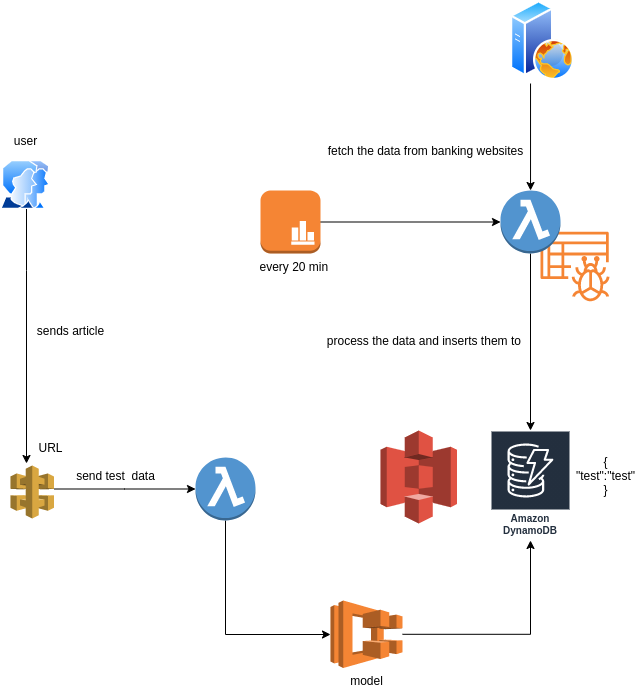

The diagram above was exported from draw.io. Its source (the exported page's mxGraphModel, read from the mxfile embedded in the PNG):
<mxGraphModel dx="801" dy="462" grid="1" gridSize="10" guides="1" tooltips="1" connect="1" arrows="1" fold="1" page="1" pageScale="1" pageWidth="850" pageHeight="1100" math="0" shadow="0">
  <root>
    <mxCell id="0" />
    <mxCell id="1" parent="0" />
    <mxCell id="EZ4RN2dat9qIULOmcwog-1" value="" style="outlineConnect=0;fontColor=#000000;gradientColor=none;fillColor=#F58534;strokeColor=#000000;dashed=0;verticalLabelPosition=bottom;verticalAlign=top;align=center;html=1;fontSize=12;fontStyle=0;aspect=fixed;pointerEvents=1;shape=mxgraph.aws4.glue_crawlers;fontFamily=Helvetica;" parent="1" vertex="1">
      <mxGeometry x="700" y="260" width="69" height="72" as="geometry" />
    </mxCell>
    <mxCell id="EZ4RN2dat9qIULOmcwog-5" style="edgeStyle=orthogonalEdgeStyle;rounded=0;orthogonalLoop=1;jettySize=auto;html=1;exitX=0.313;exitY=1.038;exitDx=0;exitDy=0;exitPerimeter=0;" parent="1" source="EZ4RN2dat9qIULOmcwog-3" target="EZ4RN2dat9qIULOmcwog-2" edge="1">
      <mxGeometry relative="1" as="geometry" />
    </mxCell>
    <mxCell id="EZ4RN2dat9qIULOmcwog-7" style="edgeStyle=orthogonalEdgeStyle;rounded=0;orthogonalLoop=1;jettySize=auto;html=1;" parent="1" source="EZ4RN2dat9qIULOmcwog-2" target="EZ4RN2dat9qIULOmcwog-4" edge="1">
      <mxGeometry relative="1" as="geometry" />
    </mxCell>
    <mxCell id="EZ4RN2dat9qIULOmcwog-2" value="" style="outlineConnect=0;dashed=0;verticalLabelPosition=bottom;verticalAlign=top;align=center;html=1;shape=mxgraph.aws3.lambda_function;fillColor=#5294CF;gradientColor=none;" parent="1" vertex="1">
      <mxGeometry x="660" y="220" width="60" height="63" as="geometry" />
    </mxCell>
    <mxCell id="EZ4RN2dat9qIULOmcwog-3" value="" style="aspect=fixed;perimeter=ellipsePerimeter;html=1;align=center;shadow=0;dashed=0;spacingTop=3;image;image=img/lib/active_directory/web_server.svg;" parent="1" vertex="1">
      <mxGeometry x="670" y="30" width="64" height="80" as="geometry" />
    </mxCell>
    <mxCell id="EZ4RN2dat9qIULOmcwog-4" value="Amazon DynamoDB" style="outlineConnect=0;fontColor=#232F3E;gradientColor=none;strokeColor=#ffffff;fillColor=#232F3E;dashed=0;verticalLabelPosition=middle;verticalAlign=bottom;align=center;html=1;whiteSpace=wrap;fontSize=10;fontStyle=1;spacing=3;shape=mxgraph.aws4.productIcon;prIcon=mxgraph.aws4.dynamodb;" parent="1" vertex="1">
      <mxGeometry x="650" y="460" width="80" height="110" as="geometry" />
    </mxCell>
    <mxCell id="EZ4RN2dat9qIULOmcwog-6" value="fetch the data from banking websites" style="text;html=1;align=center;verticalAlign=middle;resizable=0;points=[];autosize=1;" parent="1" vertex="1">
      <mxGeometry x="480" y="170" width="210" height="20" as="geometry" />
    </mxCell>
    <mxCell id="EZ4RN2dat9qIULOmcwog-8" value="process the data and inserts them to&amp;nbsp;" style="text;html=1;align=center;verticalAlign=middle;resizable=0;points=[];autosize=1;" parent="1" vertex="1">
      <mxGeometry x="480" y="360" width="210" height="20" as="geometry" />
    </mxCell>
    <mxCell id="EZ4RN2dat9qIULOmcwog-9" value="{&lt;br&gt;&quot;test&quot;:&quot;test&quot;&lt;br&gt;}" style="text;html=1;align=center;verticalAlign=middle;resizable=0;points=[];autosize=1;" parent="1" vertex="1">
      <mxGeometry x="730" y="480" width="70" height="50" as="geometry" />
    </mxCell>
    <mxCell id="EZ4RN2dat9qIULOmcwog-29" style="edgeStyle=orthogonalEdgeStyle;rounded=0;orthogonalLoop=1;jettySize=auto;html=1;" parent="1" source="EZ4RN2dat9qIULOmcwog-10" target="EZ4RN2dat9qIULOmcwog-28" edge="1">
      <mxGeometry relative="1" as="geometry">
        <Array as="points">
          <mxPoint x="385" y="664" />
        </Array>
      </mxGeometry>
    </mxCell>
    <mxCell id="EZ4RN2dat9qIULOmcwog-10" value="" style="outlineConnect=0;dashed=0;verticalLabelPosition=bottom;verticalAlign=top;align=center;html=1;shape=mxgraph.aws3.lambda_function;fillColor=#5294CF;gradientColor=none;" parent="1" vertex="1">
      <mxGeometry x="355" y="487" width="60" height="63" as="geometry" />
    </mxCell>
    <mxCell id="EZ4RN2dat9qIULOmcwog-13" style="edgeStyle=orthogonalEdgeStyle;rounded=0;orthogonalLoop=1;jettySize=auto;html=1;entryX=0;entryY=0.5;entryDx=0;entryDy=0;entryPerimeter=0;" parent="1" source="EZ4RN2dat9qIULOmcwog-12" target="EZ4RN2dat9qIULOmcwog-2" edge="1">
      <mxGeometry relative="1" as="geometry" />
    </mxCell>
    <mxCell id="EZ4RN2dat9qIULOmcwog-12" value="" style="outlineConnect=0;dashed=0;verticalLabelPosition=bottom;verticalAlign=top;align=center;html=1;shape=mxgraph.aws3.instance_with_cloudwatch;fillColor=#F58534;gradientColor=none;" parent="1" vertex="1">
      <mxGeometry x="420" y="220" width="60" height="63" as="geometry" />
    </mxCell>
    <mxCell id="EZ4RN2dat9qIULOmcwog-14" value="every 20 min&amp;nbsp;" style="text;html=1;align=center;verticalAlign=middle;resizable=0;points=[];autosize=1;" parent="1" vertex="1">
      <mxGeometry x="410" y="286" width="90" height="20" as="geometry" />
    </mxCell>
    <mxCell id="EZ4RN2dat9qIULOmcwog-15" value="model" style="text;html=1;align=center;verticalAlign=middle;resizable=0;points=[];autosize=1;" parent="1" vertex="1">
      <mxGeometry x="501" y="700" width="50" height="20" as="geometry" />
    </mxCell>
    <mxCell id="EZ4RN2dat9qIULOmcwog-19" style="edgeStyle=orthogonalEdgeStyle;rounded=0;orthogonalLoop=1;jettySize=auto;html=1;entryX=0;entryY=0.5;entryDx=0;entryDy=0;entryPerimeter=0;" parent="1" source="EZ4RN2dat9qIULOmcwog-18" target="EZ4RN2dat9qIULOmcwog-10" edge="1">
      <mxGeometry relative="1" as="geometry">
        <Array as="points">
          <mxPoint x="284" y="519" />
        </Array>
      </mxGeometry>
    </mxCell>
    <mxCell id="EZ4RN2dat9qIULOmcwog-18" value="" style="outlineConnect=0;dashed=0;verticalLabelPosition=bottom;verticalAlign=top;align=center;html=1;shape=mxgraph.aws3.api_gateway;fillColor=#D9A741;gradientColor=none;" parent="1" vertex="1">
      <mxGeometry x="170" y="495" width="43.6" height="53" as="geometry" />
    </mxCell>
    <mxCell id="EZ4RN2dat9qIULOmcwog-23" style="edgeStyle=orthogonalEdgeStyle;rounded=0;orthogonalLoop=1;jettySize=auto;html=1;entryX=0.367;entryY=-0.038;entryDx=0;entryDy=0;entryPerimeter=0;" parent="1" source="EZ4RN2dat9qIULOmcwog-22" target="EZ4RN2dat9qIULOmcwog-18" edge="1">
      <mxGeometry relative="1" as="geometry">
        <Array as="points">
          <mxPoint x="186" y="300" />
          <mxPoint x="186" y="300" />
        </Array>
      </mxGeometry>
    </mxCell>
    <mxCell id="EZ4RN2dat9qIULOmcwog-22" value="" style="aspect=fixed;perimeter=ellipsePerimeter;html=1;align=center;shadow=0;dashed=0;spacingTop=3;image;image=img/lib/active_directory/user_accounts.svg;" parent="1" vertex="1">
      <mxGeometry x="160.00000000000003" y="190" width="50" height="48.5" as="geometry" />
    </mxCell>
    <mxCell id="EZ4RN2dat9qIULOmcwog-24" value="user" style="text;html=1;align=center;verticalAlign=middle;resizable=0;points=[];autosize=1;" parent="1" vertex="1">
      <mxGeometry x="165" y="160" width="40" height="20" as="geometry" />
    </mxCell>
    <mxCell id="EZ4RN2dat9qIULOmcwog-25" value="sends article" style="text;html=1;align=center;verticalAlign=middle;resizable=0;points=[];autosize=1;" parent="1" vertex="1">
      <mxGeometry x="190" y="350" width="80" height="20" as="geometry" />
    </mxCell>
    <mxCell id="EZ4RN2dat9qIULOmcwog-26" value="URL" style="text;html=1;align=center;verticalAlign=middle;resizable=0;points=[];autosize=1;" parent="1" vertex="1">
      <mxGeometry x="190" y="467" width="40" height="20" as="geometry" />
    </mxCell>
    <mxCell id="EZ4RN2dat9qIULOmcwog-27" value="send test &amp;nbsp;data" style="text;html=1;align=center;verticalAlign=middle;resizable=0;points=[];autosize=1;" parent="1" vertex="1">
      <mxGeometry x="230" y="495" width="90" height="20" as="geometry" />
    </mxCell>
    <mxCell id="EZ4RN2dat9qIULOmcwog-30" style="edgeStyle=orthogonalEdgeStyle;rounded=0;orthogonalLoop=1;jettySize=auto;html=1;" parent="1" source="EZ4RN2dat9qIULOmcwog-28" target="EZ4RN2dat9qIULOmcwog-4" edge="1">
      <mxGeometry relative="1" as="geometry" />
    </mxCell>
    <mxCell id="EZ4RN2dat9qIULOmcwog-28" value="" style="outlineConnect=0;dashed=0;verticalLabelPosition=bottom;verticalAlign=top;align=center;html=1;shape=mxgraph.aws3.ecs;fillColor=#F58534;gradientColor=none;" parent="1" vertex="1">
      <mxGeometry x="490" y="630" width="72" height="67.5" as="geometry" />
    </mxCell>
    <mxCell id="EZ4RN2dat9qIULOmcwog-31" value="" style="outlineConnect=0;dashed=0;verticalLabelPosition=bottom;verticalAlign=top;align=center;html=1;shape=mxgraph.aws3.s3;fillColor=#E05243;gradientColor=none;" parent="1" vertex="1">
      <mxGeometry x="540" y="460" width="76.5" height="93" as="geometry" />
    </mxCell>
  </root>
</mxGraphModel>